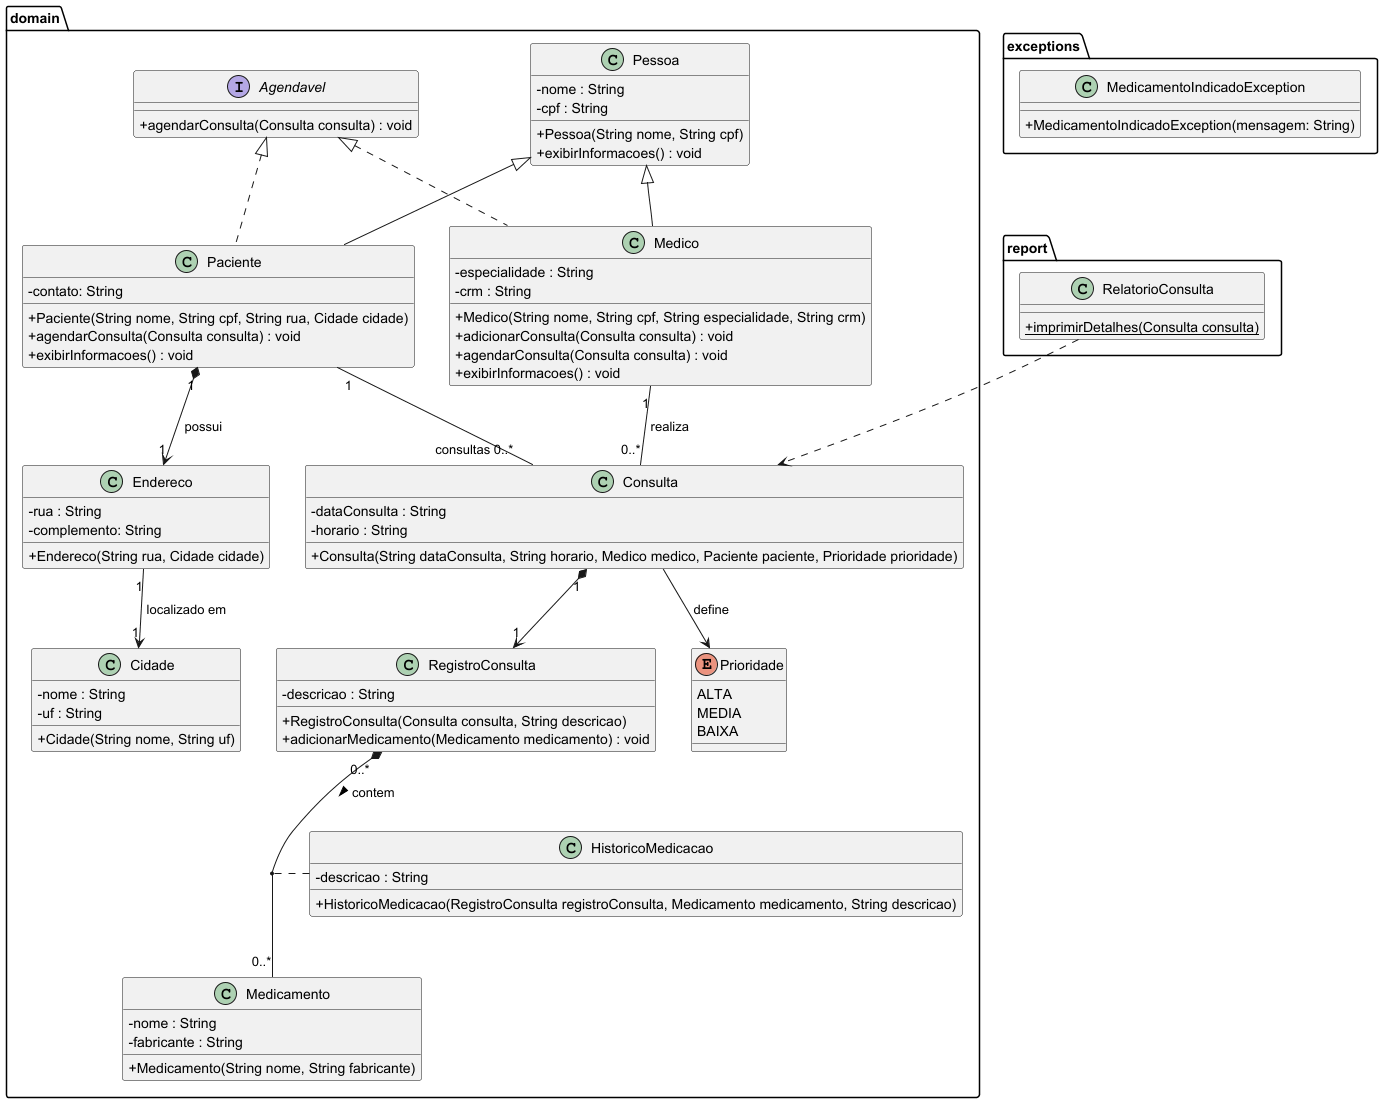

The diagram above was rendered by PlantUML. Its source (embedded in the PNG):
@startuml
skinparam classAttributeIconSize 0

package domain {
interface Agendavel {
    + agendarConsulta(Consulta consulta) : void
}

class Pessoa {
    - nome : String
    - cpf : String
    + Pessoa(String nome, String cpf)
    + exibirInformacoes() : void
}

class Medico {
    - especialidade : String
    - crm : String
    + Medico(String nome, String cpf, String especialidade, String crm)
    + adicionarConsulta(Consulta consulta) : void
    + agendarConsulta(Consulta consulta) : void
    + exibirInformacoes() : void
}

class Paciente {
    - contato: String
    + Paciente(String nome, String cpf, String rua, Cidade cidade)
    + agendarConsulta(Consulta consulta) : void
    + exibirInformacoes() : void
}

class Endereco {
    - rua : String
    - complemento: String
    + Endereco(String rua, Cidade cidade)
}

class Cidade {
    - nome : String
    - uf : String
    + Cidade(String nome, String uf)
}

class Consulta {
    - dataConsulta : String
    - horario : String
    + Consulta(String dataConsulta, String horario, Medico medico, Paciente paciente, Prioridade prioridade)
}

class RegistroConsulta {
    - descricao : String
    + RegistroConsulta(Consulta consulta, String descricao)
    + adicionarMedicamento(Medicamento medicamento) : void
}

class Medicamento {
    - nome : String
    - fabricante : String
    + Medicamento(String nome, String fabricante)
}

class HistoricoMedicacao {
    - descricao : String
    + HistoricoMedicacao(RegistroConsulta registroConsulta, Medicamento medicamento, String descricao)
}


enum Prioridade {
    ALTA
    MEDIA
    BAIXA
}
}

package report {
    class RelatorioConsulta {
        + {static} imprimirDetalhes(Consulta consulta)
    }
}

package exceptions {
    ' Classe de exceção para medicamentos indicados
    class MedicamentoIndicadoException {
        + MedicamentoIndicadoException(mensagem: String)
    }
}

Pessoa <|-- Medico
Pessoa <|-- Paciente
Paciente "1" -- "consultas 0..*" Consulta
Consulta --> Prioridade : " define"
Paciente "1" *--> "1" Endereco : " possui"
Endereco "1" --> "1" Cidade : " localizado em"
Medico "1" -- "0..*" Consulta : " realiza"
Consulta "1" *--> "1" RegistroConsulta
RegistroConsulta "0..*" *-- "0..*" Medicamento : contem >
(RegistroConsulta, Medicamento) .. HistoricoMedicacao
Agendavel <|.. Medico
Agendavel <|.. Paciente

RelatorioConsulta ..> Consulta

@enduml